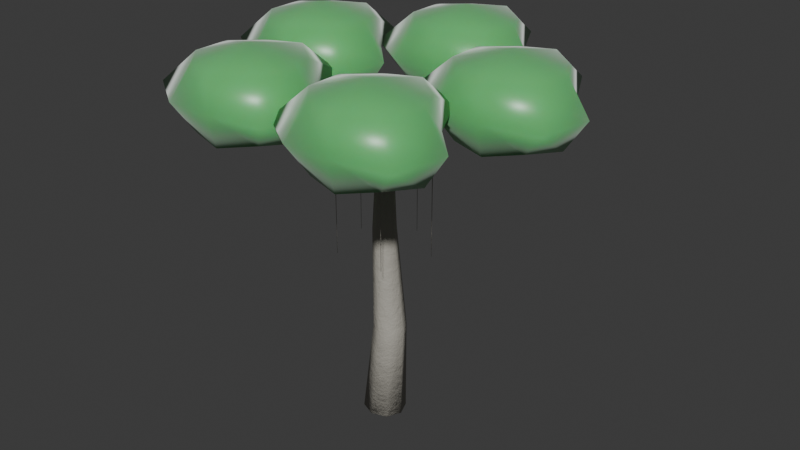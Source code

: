 # Source: canopy_sacred_bodhi.blend  (saved by Blender 5.2.44; exported with 4.5.12 LTS)
import bpy
from mathutils import Matrix  # noqa: F401  (used for matrix-valued properties, if any)

bpy.ops.wm.read_factory_settings(use_empty=True)
scene = bpy.context.scene
scene.name = 'Scene'

# ---- collections
col_collection = bpy.data.collections.new('Collection'); scene.collection.children.link(col_collection)

# ---- materials (node trees are filled in below, after node groups)
mat_m_bodhi_bark = bpy.data.materials.new('M_Bodhi_Bark')
mat_m_bodhi_foliage = bpy.data.materials.new('M_Bodhi_Foliage')

# ---- material node trees
mat_m_bodhi_bark.use_nodes = True; mat_m_bodhi_bark.node_tree.nodes.clear()
_N = mat_m_bodhi_bark.node_tree.nodes; _L = mat_m_bodhi_bark.node_tree.links
n0 = _N.new('ShaderNodeBsdfPrincipled'); n0.name = 'Principled BSDF'; n0.location = (200, 0)
n0.inputs[0].default_value = (0.42, 0.4, 0.35, 1.0)
n0.inputs[2].default_value = 0.72
n0.inputs[10].default_value = 0.005
n0.inputs[13].default_value = 0.25
n1 = _N.new('ShaderNodeTexNoise'); n1.name = 'Noise Texture'; n1.location = (-400, -150)
n1.width = 160
n1.inputs[2].default_value = 18.0
n1.inputs[3].default_value = 6.0
n1.inputs[4].default_value = 0.75
n2 = _N.new('ShaderNodeBump'); n2.name = 'Bump'; n2.location = (-100, -150)
n2.inputs[0].default_value = 0.35
n2.inputs[1].default_value = 0.15
n3 = _N.new('ShaderNodeOutputMaterial'); n3.name = 'Material Output'; n3.location = (500, 0)
_L.new(n1.outputs[0], n2.inputs[3])
_L.new(n2.outputs[0], n0.inputs[5])
_L.new(n0.outputs[0], n3.inputs[0])
n3.is_active_output = True
mat_m_bodhi_foliage.use_nodes = True; mat_m_bodhi_foliage.node_tree.nodes.clear()
_N = mat_m_bodhi_foliage.node_tree.nodes; _L = mat_m_bodhi_foliage.node_tree.links
n0 = _N.new('ShaderNodeBsdfPrincipled'); n0.name = 'Principled BSDF'; n0.location = (200, 0)
n0.inputs[0].default_value = (0.12, 0.52, 0.16, 1.0)
n0.inputs[2].default_value = 0.35
n0.inputs[8].default_value = 0.5
n0.inputs[10].default_value = 0.03
n0.inputs[24].default_value = 0.4
n1 = _N.new('ShaderNodeOutputMaterial'); n1.name = 'Material Output'; n1.location = (500, 0)
_L.new(n0.outputs[0], n1.inputs[0])
n1.is_active_output = True

# ---- world
world_world = bpy.data.worlds.new('World'); scene.world = world_world
world_world.use_nodes = True; world_world.node_tree.nodes.clear()
_N = world_world.node_tree.nodes; _L = world_world.node_tree.links
n0 = _N.new('ShaderNodeOutputWorld'); n0.name = 'World Output'; n0.location = (200, 100)
n1 = _N.new('ShaderNodeBackground'); n1.name = 'Background'; n1.location = (-200, 100)
n1.inputs[0].default_value = (0.05088, 0.05088, 0.05088, 1.0)
_L.new(n1.outputs[0], n0.inputs[0])
n0.is_active_output = True
world_world.color = (0.05088, 0.05088, 0.05088)
world_world.sun_shadow_jitter_overblur = 0.0

# ---- meshes
me_flora_sacred_bodhi_mesh = bpy.data.meshes.new('Flora_Sacred_Bodhi_Mesh')
me_flora_sacred_bodhi_mesh.from_pydata([(-0.5494, 0.0, 0.02637), (-0.3879, -0.3887, 0.03106), (0.0008424, -0.5497, 0.01755), (0.3891, -0.3887, -0.006236), (0.5494, -6.732e-17, -0.02637), (0.3879, 0.3887, -0.03106), (-0.0008424, 0.5497, -0.01755), (-0.3891, 0.3887, 0.006236), (-0.3, 0.07952, 2.495), (-0.1767, -0.2173, 2.502), (0.1204, -0.3399, 2.508), (0.4172, -0.2166, 2.509), (0.54, 0.08048, 2.505), (0.4167, 0.3773, 2.498), (0.1196, 0.4999, 2.492), (-0.1772, 0.3766, 2.491), (-0.36, 0.09967, 5.195), (-0.2718, -0.1124, 5.194), (-0.05962, -0.2, 5.197), (0.1524, -0.1119, 5.201), (0.24, 0.1003, 5.205), (0.1518, 0.3124, 5.206), (-0.06038, 0.4, 5.203), (-0.2724, 0.3119, 5.199), (-0.1399, 0.0195, 7.807), (-0.08699, -0.1076, 7.801), (0.04028, -0.1599, 7.794), (0.1674, -0.1069, 7.791), (0.2199, 0.0205, 7.793), (0.167, 0.1476, 7.799), (0.03972, 0.1999, 7.806), (-0.08738, 0.1469, 7.809), (0.0, 0.0, 0.0), (0.04, 0.02, 7.8), (0.08433, -0.1233, 7.8), (0.1224, -0.00304, 7.677), (0.04658, 0.1491, 7.724), (-0.0383, 0.1228, 7.876), (-0.01497, -0.04552, 7.923), (1.213, 0.2886, 8.5), (1.218, 0.3553, 8.418), (1.179, 0.4487, 8.449), (1.15, 0.4397, 8.551), (1.171, 0.3408, 8.582), (2.916, 0.8731, 8.7), (2.913, 0.8973, 8.667), (2.9, 0.9343, 8.68), (2.895, 0.9329, 8.72), (2.906, 0.8951, 8.733), (0.04, 0.02, 7.8), (2.906, 0.9066, 8.7), (1.201, 0.3746, 8.5), (1.179, 0.3616, 8.5), (1.179, 0.3876, 8.5), (1.196, 0.3746, 6.5), (1.181, 0.366, 6.5), (1.181, 0.3833, 6.5), (1.191, 0.3746, 4.7), (1.184, 0.3703, 4.7), (1.184, 0.379, 4.7), (1.186, 0.3746, 8.5), (1.186, 0.3746, 4.7), (2.906, 0.9066, 10.15), (2.906, 0.9066, 7.85), (4.317, 0.9066, 9.854), (3.887, 1.73, 9.775), (3.148, 2.28, 9.844), (2.251, 2.041, 9.793), (1.633, 1.37, 9.82), (1.633, 0.4431, 9.82), (2.251, -0.2279, 9.793), (3.148, -0.4672, 9.844), (3.887, 0.08355, 9.775), (4.901, 0.9066, 9.0), (4.016, 1.838, 9.0), (3.311, 3.206, 9.0), (1.98, 2.511, 9.0), (1.445, 1.438, 9.0), (0.7649, 0.1273, 9.0), (1.98, -0.6978, 9.0), (3.186, -0.6797, 9.0), (4.57, -0.49, 9.0), (4.317, 0.9066, 8.146), (3.887, 1.73, 8.225), (3.148, 2.28, 8.156), (2.251, 2.041, 8.207), (1.633, 1.37, 8.18), (1.633, 0.4431, 8.18), (2.251, -0.2279, 8.207), (3.148, -0.4672, 8.156), (3.887, 0.08355, 8.225), (0.19, 0.01788, 7.8), (0.08737, 0.09122, 7.677), (-0.08071, 0.06614, 7.724), (-0.08197, -0.0227, 7.876), (0.08533, -0.05253, 7.923), (0.147, 1.219, 8.5), (0.08515, 1.244, 8.418), (-0.0156, 1.236, 8.449), (-0.01603, 1.206, 8.551), (0.08445, 1.195, 8.582), (0.1175, 3.019, 8.7), (0.09334, 3.023, 8.667), (0.0542, 3.022, 8.68), (0.05413, 3.018, 8.72), (0.09324, 3.016, 8.733), (0.04, 0.02, 7.8), (0.08248, 3.02, 8.7), (0.07199, 1.22, 8.5), (0.04949, 1.207, 8.5), (0.04949, 1.233, 8.5), (0.06699, 1.22, 6.5), (0.05199, 1.211, 6.5), (0.05199, 1.229, 6.5), (0.06199, 1.22, 4.7), (0.05449, 1.216, 4.7), (0.05449, 1.224, 4.7), (0.05699, 1.22, 8.5), (0.05699, 1.22, 4.7), (0.08248, 3.02, 10.15), (0.08248, 3.02, 7.85), (1.493, 3.02, 9.854), (1.063, 3.843, 9.775), (0.3247, 4.393, 9.844), (-0.5725, 4.154, 9.793), (-1.191, 3.483, 9.82), (-1.191, 2.556, 9.82), (-0.5725, 1.885, 9.793), (0.3247, 1.646, 9.844), (1.063, 2.197, 9.775), (2.077, 3.02, 9.0), (1.192, 3.951, 9.0), (0.4879, 5.319, 9.0), (-0.8438, 4.624, 9.0), (-1.378, 3.551, 9.0), (-2.059, 2.24, 9.0), (-0.8438, 1.415, 9.0), (0.3622, 1.433, 9.0), (1.747, 1.623, 9.0), (1.493, 3.02, 8.146), (1.063, 3.843, 8.225), (0.3247, 4.393, 8.156), (-0.5725, 4.154, 8.207), (-1.191, 3.483, 8.18), (-1.191, 2.556, 8.18), (-0.5725, 1.885, 8.207), (0.3247, 1.646, 8.156), (1.063, 2.197, 8.225), (0.08837, 0.162, 7.8), (-0.0131, 0.08705, 7.677), (-0.04118, -0.08055, 7.724), (0.04292, -0.1092, 7.876), (0.123, 0.0407, 7.923), (-1.067, 0.4921, 8.5), (-1.11, 0.4412, 8.418), (-1.134, 0.3429, 8.449), (-1.105, 0.3331, 8.551), (-1.064, 0.4253, 8.582), (-2.788, 1.02, 8.7), (-2.8, 0.9988, 8.667), (-2.811, 0.9613, 8.68), (-2.807, 0.9598, 8.72), (-2.793, 0.9964, 8.733), (0.04, 0.02, 7.8), (-2.8, 0.9874, 8.7), (-1.081, 0.4069, 8.5), (-1.103, 0.394, 8.5), (-1.103, 0.4199, 8.5), (-1.086, 0.4069, 6.5), (-1.101, 0.3983, 6.5), (-1.101, 0.4156, 6.5), (-1.091, 0.4069, 4.7), (-1.098, 0.4026, 4.7), (-1.098, 0.4113, 4.7), (-1.096, 0.4069, 8.5), (-1.096, 0.4069, 4.7), (-2.8, 0.9874, 10.15), (-2.8, 0.9874, 7.85), (-1.389, 0.9874, 9.854), (-1.819, 1.81, 9.775), (-2.558, 2.361, 9.844), (-3.455, 2.122, 9.793), (-4.073, 1.451, 9.82), (-4.073, 0.5239, 9.82), (-3.455, -0.1471, 9.793), (-2.558, -0.3864, 9.844), (-1.819, 0.1643, 9.775), (-0.8048, 0.9874, 9.0), (-1.69, 1.919, 9.0), (-2.394, 3.287, 9.0), (-3.726, 2.592, 9.0), (-4.261, 1.519, 9.0), (-4.941, 0.2081, 9.0), (-3.726, -0.617, 9.0), (-2.52, -0.5989, 9.0), (-1.135, -0.4092, 9.0), (-1.389, 0.9874, 8.146), (-1.819, 1.81, 8.225), (-2.558, 2.361, 8.156), (-3.455, 2.122, 8.207), (-4.073, 1.451, 8.18), (-4.073, 0.5239, 8.18), (-3.455, -0.1471, 8.207), (-2.558, -0.3864, 8.156), (-1.819, 0.1643, 8.225), (-0.08009, 0.1099, 7.8), (-0.04018, -0.009776, 7.677), (0.1105, -0.08828, 7.724), (0.1638, -0.01714, 7.876), (0.04596, 0.1053, 7.923), (-0.7511, -0.8868, 8.5), (-0.716, -0.9438, 8.418), (-0.6298, -0.9965, 8.449), (-0.6116, -0.9722, 8.551), (-0.6865, -0.9044, 8.582), (-1.786, -2.361, 8.7), (-1.768, -2.378, 8.667), (-1.736, -2.401, 8.68), (-1.734, -2.397, 8.72), (-1.764, -2.372, 8.733), (0.04, 0.02, 7.8), (-1.758, -2.382, 8.7), (-0.664, -0.9407, 8.5), (-0.6865, -0.9537, 8.5), (-0.6865, -0.9277, 8.5), (-0.669, -0.9407, 6.5), (-0.684, -0.9494, 6.5), (-0.684, -0.9321, 6.5), (-0.674, -0.9407, 4.7), (-0.6815, -0.9451, 4.7), (-0.6815, -0.9364, 4.7), (-0.679, -0.9407, 8.5), (-0.679, -0.9407, 4.7), (-1.758, -2.382, 10.15), (-1.758, -2.382, 7.85), (-0.3469, -2.382, 9.854), (-0.7767, -1.559, 9.775), (-1.515, -1.008, 9.844), (-2.413, -1.247, 9.793), (-3.031, -1.918, 9.82), (-3.031, -2.845, 9.82), (-2.413, -3.516, 9.793), (-1.515, -3.756, 9.844), (-0.7767, -3.205, 9.775), (0.2375, -2.382, 9.0), (-0.6478, -1.451, 9.0), (-1.352, -0.08254, 9.0), (-2.684, -0.7775, 9.0), (-3.218, -1.85, 9.0), (-3.899, -3.161, 9.0), (-2.684, -3.986, 9.0), (-1.478, -3.968, 9.0), (-0.09314, -3.778, 9.0), (-0.3469, -2.382, 8.146), (-0.7767, -1.559, 8.225), (-1.515, -1.008, 8.156), (-2.413, -1.247, 8.207), (-3.031, -1.918, 8.18), (-3.031, -2.845, 8.18), (-2.413, -3.516, 8.207), (-1.515, -3.756, 8.156), (-0.7767, -3.205, 8.225), (-0.08259, -0.06644, 7.8), (0.04354, -0.06546, 7.677), (0.1648, 0.05363, 7.724), (0.1136, 0.1262, 7.876), (-0.03931, 0.05203, 7.923), (0.658, -1.013, 8.5), (0.723, -0.9968, 8.418), (0.7998, -0.9312, 8.449), (0.7823, -0.9063, 8.551), (0.6946, -0.9566, 8.582), (1.74, -2.452, 8.7), (1.762, -2.441, 8.667), (1.793, -2.417, 8.68), (1.791, -2.414, 8.72), (1.758, -2.435, 8.733), (0.04, 0.02, 7.8), (1.769, -2.432, 8.7), (0.7465, -0.9607, 8.5), (0.724, -0.9737, 8.5), (0.724, -0.9477, 8.5), (0.7415, -0.9607, 6.5), (0.7265, -0.9694, 6.5), (0.7265, -0.952, 6.5), (0.7365, -0.9607, 4.7), (0.729, -0.965, 4.7), (0.729, -0.9564, 4.7), (0.7315, -0.9607, 8.5), (0.7315, -0.9607, 4.7), (1.769, -2.432, 10.15), (1.769, -2.432, 7.85), (3.179, -2.432, 9.854), (2.75, -1.609, 9.775), (2.011, -1.058, 9.844), (1.114, -1.297, 9.793), (0.4954, -1.968, 9.82), (0.4954, -2.895, 9.82), (1.114, -3.566, 9.793), (2.011, -3.806, 9.844), (2.75, -3.255, 9.775), (3.764, -2.432, 9.0), (2.879, -1.501, 9.0), (2.174, -0.1325, 9.0), (0.8426, -0.8275, 9.0), (0.3081, -1.9, 9.0), (-0.3723, -3.211, 9.0), (0.8426, -4.036, 9.0), (2.049, -4.018, 9.0), (3.433, -3.828, 9.0), (3.179, -2.432, 8.146), (2.75, -1.609, 8.225), (2.011, -1.058, 8.156), (1.114, -1.297, 8.207), (0.4954, -1.968, 8.18), (0.4954, -2.895, 8.18), (1.114, -3.566, 8.207), (2.011, -3.806, 8.156), (2.75, -3.255, 8.225)], [], [(0, 1, 9, 8), (1, 2, 10, 9), (2, 3, 11, 10), (3, 4, 12, 11), (4, 5, 13, 12), (5, 6, 14, 13), (6, 7, 15, 14), (7, 0, 8, 15), (8, 9, 17, 16), (9, 10, 18, 17), (10, 11, 19, 18), (11, 12, 20, 19), (12, 13, 21, 20), (13, 14, 22, 21), (14, 15, 23, 22), (15, 8, 16, 23), (16, 17, 25, 24), (17, 18, 26, 25), (18, 19, 27, 26), (19, 20, 28, 27), (20, 21, 29, 28), (21, 22, 30, 29), (22, 23, 31, 30), (23, 16, 24, 31), (32, 1, 0), (32, 2, 1), (32, 3, 2), (32, 4, 3), (32, 5, 4), (32, 6, 5), (32, 7, 6), (32, 0, 7), (33, 24, 25), (33, 25, 26), (33, 26, 27), (33, 27, 28), (33, 28, 29), (33, 29, 30), (33, 30, 31), (33, 31, 24), (34, 35, 40, 39), (35, 36, 41, 40), (36, 37, 42, 41), (37, 38, 43, 42), (38, 34, 39, 43), (39, 40, 45, 44), (40, 41, 46, 45), (41, 42, 47, 46), (42, 43, 48, 47), (43, 39, 44, 48), (49, 35, 34), (49, 36, 35), (49, 37, 36), (49, 38, 37), (49, 34, 38), (50, 44, 45), (50, 45, 46), (50, 46, 47), (50, 47, 48), (50, 48, 44), (51, 52, 55, 54), (52, 53, 56, 55), (53, 51, 54, 56), (54, 55, 58, 57), (55, 56, 59, 58), (56, 54, 57, 59), (60, 52, 51), (60, 53, 52), (60, 51, 53), (61, 57, 58), (61, 58, 59), (61, 59, 57), (62, 64, 65), (62, 65, 66), (62, 66, 67), (62, 67, 68), (62, 68, 69), (62, 69, 70), (62, 70, 71), (62, 71, 72), (62, 72, 64), (64, 73, 74, 65), (65, 74, 75, 66), (66, 75, 76, 67), (67, 76, 77, 68), (68, 77, 78, 69), (69, 78, 79, 70), (70, 79, 80, 71), (71, 80, 81, 72), (72, 81, 73, 64), (73, 82, 83, 74), (74, 83, 84, 75), (75, 84, 85, 76), (76, 85, 86, 77), (77, 86, 87, 78), (78, 87, 88, 79), (79, 88, 89, 80), (80, 89, 90, 81), (81, 90, 82, 73), (63, 83, 82), (63, 84, 83), (63, 85, 84), (63, 86, 85), (63, 87, 86), (63, 88, 87), (63, 89, 88), (63, 90, 89), (63, 82, 90), (91, 92, 97, 96), (92, 93, 98, 97), (93, 94, 99, 98), (94, 95, 100, 99), (95, 91, 96, 100), (96, 97, 102, 101), (97, 98, 103, 102), (98, 99, 104, 103), (99, 100, 105, 104), (100, 96, 101, 105), (106, 92, 91), (106, 93, 92), (106, 94, 93), (106, 95, 94), (106, 91, 95), (107, 101, 102), (107, 102, 103), (107, 103, 104), (107, 104, 105), (107, 105, 101), (108, 109, 112, 111), (109, 110, 113, 112), (110, 108, 111, 113), (111, 112, 115, 114), (112, 113, 116, 115), (113, 111, 114, 116), (117, 109, 108), (117, 110, 109), (117, 108, 110), (118, 114, 115), (118, 115, 116), (118, 116, 114), (119, 121, 122), (119, 122, 123), (119, 123, 124), (119, 124, 125), (119, 125, 126), (119, 126, 127), (119, 127, 128), (119, 128, 129), (119, 129, 121), (121, 130, 131, 122), (122, 131, 132, 123), (123, 132, 133, 124), (124, 133, 134, 125), (125, 134, 135, 126), (126, 135, 136, 127), (127, 136, 137, 128), (128, 137, 138, 129), (129, 138, 130, 121), (130, 139, 140, 131), (131, 140, 141, 132), (132, 141, 142, 133), (133, 142, 143, 134), (134, 143, 144, 135), (135, 144, 145, 136), (136, 145, 146, 137), (137, 146, 147, 138), (138, 147, 139, 130), (120, 140, 139), (120, 141, 140), (120, 142, 141), (120, 143, 142), (120, 144, 143), (120, 145, 144), (120, 146, 145), (120, 147, 146), (120, 139, 147), (148, 149, 154, 153), (149, 150, 155, 154), (150, 151, 156, 155), (151, 152, 157, 156), (152, 148, 153, 157), (153, 154, 159, 158), (154, 155, 160, 159), (155, 156, 161, 160), (156, 157, 162, 161), (157, 153, 158, 162), (163, 149, 148), (163, 150, 149), (163, 151, 150), (163, 152, 151), (163, 148, 152), (164, 158, 159), (164, 159, 160), (164, 160, 161), (164, 161, 162), (164, 162, 158), (165, 166, 169, 168), (166, 167, 170, 169), (167, 165, 168, 170), (168, 169, 172, 171), (169, 170, 173, 172), (170, 168, 171, 173), (174, 166, 165), (174, 167, 166), (174, 165, 167), (175, 171, 172), (175, 172, 173), (175, 173, 171), (176, 178, 179), (176, 179, 180), (176, 180, 181), (176, 181, 182), (176, 182, 183), (176, 183, 184), (176, 184, 185), (176, 185, 186), (176, 186, 178), (178, 187, 188, 179), (179, 188, 189, 180), (180, 189, 190, 181), (181, 190, 191, 182), (182, 191, 192, 183), (183, 192, 193, 184), (184, 193, 194, 185), (185, 194, 195, 186), (186, 195, 187, 178), (187, 196, 197, 188), (188, 197, 198, 189), (189, 198, 199, 190), (190, 199, 200, 191), (191, 200, 201, 192), (192, 201, 202, 193), (193, 202, 203, 194), (194, 203, 204, 195), (195, 204, 196, 187), (177, 197, 196), (177, 198, 197), (177, 199, 198), (177, 200, 199), (177, 201, 200), (177, 202, 201), (177, 203, 202), (177, 204, 203), (177, 196, 204), (205, 206, 211, 210), (206, 207, 212, 211), (207, 208, 213, 212), (208, 209, 214, 213), (209, 205, 210, 214), (210, 211, 216, 215), (211, 212, 217, 216), (212, 213, 218, 217), (213, 214, 219, 218), (214, 210, 215, 219), (220, 206, 205), (220, 207, 206), (220, 208, 207), (220, 209, 208), (220, 205, 209), (221, 215, 216), (221, 216, 217), (221, 217, 218), (221, 218, 219), (221, 219, 215), (222, 223, 226, 225), (223, 224, 227, 226), (224, 222, 225, 227), (225, 226, 229, 228), (226, 227, 230, 229), (227, 225, 228, 230), (231, 223, 222), (231, 224, 223), (231, 222, 224), (232, 228, 229), (232, 229, 230), (232, 230, 228), (233, 235, 236), (233, 236, 237), (233, 237, 238), (233, 238, 239), (233, 239, 240), (233, 240, 241), (233, 241, 242), (233, 242, 243), (233, 243, 235), (235, 244, 245, 236), (236, 245, 246, 237), (237, 246, 247, 238), (238, 247, 248, 239), (239, 248, 249, 240), (240, 249, 250, 241), (241, 250, 251, 242), (242, 251, 252, 243), (243, 252, 244, 235), (244, 253, 254, 245), (245, 254, 255, 246), (246, 255, 256, 247), (247, 256, 257, 248), (248, 257, 258, 249), (249, 258, 259, 250), (250, 259, 260, 251), (251, 260, 261, 252), (252, 261, 253, 244), (234, 254, 253), (234, 255, 254), (234, 256, 255), (234, 257, 256), (234, 258, 257), (234, 259, 258), (234, 260, 259), (234, 261, 260), (234, 253, 261), (262, 263, 268, 267), (263, 264, 269, 268), (264, 265, 270, 269), (265, 266, 271, 270), (266, 262, 267, 271), (267, 268, 273, 272), (268, 269, 274, 273), (269, 270, 275, 274), (270, 271, 276, 275), (271, 267, 272, 276), (277, 263, 262), (277, 264, 263), (277, 265, 264), (277, 266, 265), (277, 262, 266), (278, 272, 273), (278, 273, 274), (278, 274, 275), (278, 275, 276), (278, 276, 272), (279, 280, 283, 282), (280, 281, 284, 283), (281, 279, 282, 284), (282, 283, 286, 285), (283, 284, 287, 286), (284, 282, 285, 287), (288, 280, 279), (288, 281, 280), (288, 279, 281), (289, 285, 286), (289, 286, 287), (289, 287, 285), (290, 292, 293), (290, 293, 294), (290, 294, 295), (290, 295, 296), (290, 296, 297), (290, 297, 298), (290, 298, 299), (290, 299, 300), (290, 300, 292), (292, 301, 302, 293), (293, 302, 303, 294), (294, 303, 304, 295), (295, 304, 305, 296), (296, 305, 306, 297), (297, 306, 307, 298), (298, 307, 308, 299), (299, 308, 309, 300), (300, 309, 301, 292), (301, 310, 311, 302), (302, 311, 312, 303), (303, 312, 313, 304), (304, 313, 314, 305), (305, 314, 315, 306), (306, 315, 316, 307), (307, 316, 317, 308), (308, 317, 318, 309), (309, 318, 310, 301), (291, 311, 310), (291, 312, 311), (291, 313, 312), (291, 314, 313), (291, 315, 314), (291, 316, 315), (291, 317, 316), (291, 318, 317), (291, 310, 318)])
me_flora_sacred_bodhi_mesh.polygons.foreach_set('use_smooth', [True] * 380)
me_flora_sacred_bodhi_mesh.polygons.foreach_set('material_index', [0, 0, 0, 0, 0, 0, 0, 0, 0, 0, 0, 0, 0, 0, 0, 0, 0, 0, 0, 0, 0, 0, 0, 0, 0, 0, 0, 0, 0, 0, 0, 0, 0, 0, 0, 0, 0, 0, 0, 0, 0, 0, 0, 0, 0, 0, 0, 0, 0, 0, 0, 0, 0, 0, 0, 0, 0, 0, 0, 0, 0, 0, 0, 0, 0, 0, 0, 0, 0, 0, 0, 0, 1, 1, 1, 1, 1, 1, 1, 1, 1, 1, 1, 1, 1, 1, 1, 1, 1, 1, 1, 1, 1, 1, 1, 1, 1, 1, 1, 1, 1, 1, 1, 1, 1, 1, 1, 1, 0, 0, 0, 0, 0, 0, 0, 0, 0, 0, 0, 0, 0, 0, 0, 0, 0, 0, 0, 0, 0, 0, 0, 0, 0, 0, 0, 0, 0, 0, 0, 0, 1, 1, 1, 1, 1, 1, 1, 1, 1, 1, 1, 1, 1, 1, 1, 1, 1, 1, 1, 1, 1, 1, 1, 1, 1, 1, 1, 1, 1, 1, 1, 1, 1, 1, 1, 1, 0, 0, 0, 0, 0, 0, 0, 0, 0, 0, 0, 0, 0, 0, 0, 0, 0, 0, 0, 0, 0, 0, 0, 0, 0, 0, 0, 0, 0, 0, 0, 0, 1, 1, 1, 1, 1, 1, 1, 1, 1, 1, 1, 1, 1, 1, 1, 1, 1, 1, 1, 1, 1, 1, 1, 1, 1, 1, 1, 1, 1, 1, 1, 1, 1, 1, 1, 1, 0, 0, 0, 0, 0, 0, 0, 0, 0, 0, 0, 0, 0, 0, 0, 0, 0, 0, 0, 0, 0, 0, 0, 0, 0, 0, 0, 0, 0, 0, 0, 0, 1, 1, 1, 1, 1, 1, 1, 1, 1, 1, 1, 1, 1, 1, 1, 1, 1, 1, 1, 1, 1, 1, 1, 1, 1, 1, 1, 1, 1, 1, 1, 1, 1, 1, 1, 1, 0, 0, 0, 0, 0, 0, 0, 0, 0, 0, 0, 0, 0, 0, 0, 0, 0, 0, 0, 0, 0, 0, 0, 0, 0, 0, 0, 0, 0, 0, 0, 0, 1, 1, 1, 1, 1, 1, 1, 1, 1, 1, 1, 1, 1, 1, 1, 1, 1, 1, 1, 1, 1, 1, 1, 1, 1, 1, 1, 1, 1, 1, 1, 1, 1, 1, 1, 1])
me_flora_sacred_bodhi_mesh.materials.append(mat_m_bodhi_bark)
me_flora_sacred_bodhi_mesh.materials.append(mat_m_bodhi_foliage)
me_flora_sacred_bodhi_mesh.update()

# ---- objects
ob_flora_sacred_bodhi = bpy.data.objects.new('Flora_Sacred_Bodhi', me_flora_sacred_bodhi_mesh)

# ---- transforms, parenting, visibility, modifiers, constraints
ob_flora_sacred_bodhi.location = (0.0, 0.0, 0.0)

# ---- collection membership
scene.collection.objects.link(ob_flora_sacred_bodhi)

# ---- scene / render settings (as saved in the file)
scene.frame_start = 1; scene.frame_end = 250; scene.frame_set(1)
scene.render.engine = 'BLENDER_EEVEE_NEXT'
scene.render.bake_bias = 0.0
scene.render.bake_samples = 0
scene.render.compositor_device = 'GPU'
scene.eevee.use_volume_custom_range = False
scene.eevee.fast_gi_thickness_near = 0.1
scene.eevee.fast_gi_thickness_far = 0.0
scene.eevee.ray_tracing_options.screen_trace_thickness = 0.1
bpy.context.view_layer.update()

# ---- added for rendering (the .blend has no active camera and no usable light): camera, sun
cam_auto = bpy.data.cameras.new('AutoCamera')
cam_auto.lens = 50.0
cam_auto.sensor_width = 36.0
cam_auto.clip_end = 1000.0
ob_auto_camera = bpy.data.objects.new('AutoCamera', cam_auto)
scene.collection.objects.link(ob_auto_camera)
ob_auto_camera.location = (15.6826, -18.2015, 17.6215)
ob_auto_camera.rotation_euler = (1.09748, -7.21219e-08, 0.694738)
scene.camera = ob_auto_camera
light_auto_sun = bpy.data.lights.new('AutoSun', 'SUN')
light_auto_sun.energy = 3.0
light_auto_sun.angle = 0.0523599
ob_auto_sun = bpy.data.objects.new('AutoSun', light_auto_sun)
scene.collection.objects.link(ob_auto_sun)
ob_auto_sun.rotation_euler = (0.872665, 0.174533, 0.523599)
bpy.context.view_layer.update()
